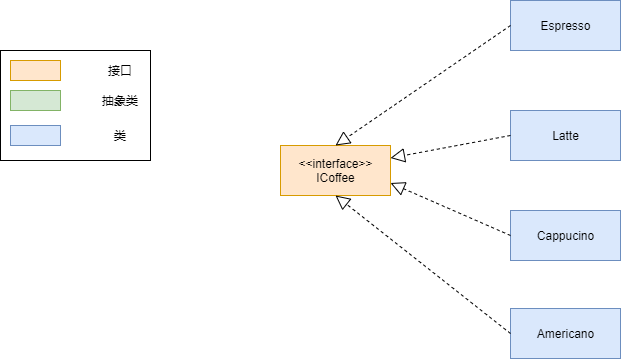

The diagram above was exported from draw.io. Its source (the exported page's mxGraphModel, read from the mxfile embedded in the PNG):
<mxGraphModel dx="1086" dy="806" grid="1" gridSize="10" guides="1" tooltips="1" connect="1" arrows="1" fold="1" page="1" pageScale="1" pageWidth="1169" pageHeight="826" background="#ffffff" math="0" shadow="0">
  <root>
    <mxCell id="0" />
    <mxCell id="1" parent="0" />
    <mxCell id="zq2_T5ygZOWJ_bvBB5h3-100" value="" style="rounded=0;whiteSpace=wrap;html=1;" vertex="1" parent="1">
      <mxGeometry x="30" y="130" width="150" height="110" as="geometry" />
    </mxCell>
    <mxCell id="zq2_T5ygZOWJ_bvBB5h3-90" value="" style="rounded=0;whiteSpace=wrap;html=1;fillColor=#ffe6cc;strokeColor=#d79b00;" vertex="1" parent="1">
      <mxGeometry x="40" y="140" width="50" height="20" as="geometry" />
    </mxCell>
    <mxCell id="zq2_T5ygZOWJ_bvBB5h3-91" value="" style="rounded=0;whiteSpace=wrap;html=1;fillColor=#d5e8d4;strokeColor=#82b366;" vertex="1" parent="1">
      <mxGeometry x="40" y="170" width="50" height="20" as="geometry" />
    </mxCell>
    <mxCell id="zq2_T5ygZOWJ_bvBB5h3-92" value="" style="rounded=0;whiteSpace=wrap;html=1;fillColor=#dae8fc;strokeColor=#6c8ebf;" vertex="1" parent="1">
      <mxGeometry x="40" y="205" width="50" height="20" as="geometry" />
    </mxCell>
    <mxCell id="zq2_T5ygZOWJ_bvBB5h3-95" value="接口" style="text;html=1;strokeColor=none;fillColor=none;align=center;verticalAlign=middle;whiteSpace=wrap;rounded=0;" vertex="1" parent="1">
      <mxGeometry x="130" y="140" width="40" height="20" as="geometry" />
    </mxCell>
    <mxCell id="zq2_T5ygZOWJ_bvBB5h3-96" value="抽象类" style="text;html=1;strokeColor=none;fillColor=none;align=center;verticalAlign=middle;whiteSpace=wrap;rounded=0;" vertex="1" parent="1">
      <mxGeometry x="130" y="170" width="40" height="20" as="geometry" />
    </mxCell>
    <mxCell id="zq2_T5ygZOWJ_bvBB5h3-97" value="类" style="text;html=1;strokeColor=none;fillColor=none;align=center;verticalAlign=middle;whiteSpace=wrap;rounded=0;" vertex="1" parent="1">
      <mxGeometry x="130" y="205" width="40" height="20" as="geometry" />
    </mxCell>
    <mxCell id="zq2_T5ygZOWJ_bvBB5h3-145" value="&amp;lt;&amp;lt;interface&amp;gt;&amp;gt;&lt;br&gt;ICoffee" style="html=1;fillColor=#ffe6cc;strokeColor=#d79b00;" vertex="1" parent="1">
      <mxGeometry x="310" y="225" width="110" height="50" as="geometry" />
    </mxCell>
    <mxCell id="zq2_T5ygZOWJ_bvBB5h3-146" value="Espresso" style="html=1;fillColor=#dae8fc;strokeColor=#6c8ebf;" vertex="1" parent="1">
      <mxGeometry x="540" y="80" width="110" height="50" as="geometry" />
    </mxCell>
    <mxCell id="zq2_T5ygZOWJ_bvBB5h3-147" value="Latte" style="html=1;fillColor=#dae8fc;strokeColor=#6c8ebf;" vertex="1" parent="1">
      <mxGeometry x="540" y="190" width="110" height="50" as="geometry" />
    </mxCell>
    <mxCell id="zq2_T5ygZOWJ_bvBB5h3-148" value="Cappucino" style="html=1;fillColor=#dae8fc;strokeColor=#6c8ebf;" vertex="1" parent="1">
      <mxGeometry x="540" y="290" width="110" height="50" as="geometry" />
    </mxCell>
    <mxCell id="zq2_T5ygZOWJ_bvBB5h3-149" value="Americano" style="html=1;fillColor=#dae8fc;strokeColor=#6c8ebf;" vertex="1" parent="1">
      <mxGeometry x="540" y="388" width="110" height="50" as="geometry" />
    </mxCell>
    <mxCell id="zq2_T5ygZOWJ_bvBB5h3-150" value="" style="endArrow=block;dashed=1;endFill=0;endSize=12;html=1;exitX=0;exitY=0.5;exitDx=0;exitDy=0;entryX=0.5;entryY=0;entryDx=0;entryDy=0;" edge="1" parent="1" source="zq2_T5ygZOWJ_bvBB5h3-146" target="zq2_T5ygZOWJ_bvBB5h3-145">
      <mxGeometry width="160" relative="1" as="geometry">
        <mxPoint x="460" y="150" as="sourcePoint" />
        <mxPoint x="620" y="150" as="targetPoint" />
      </mxGeometry>
    </mxCell>
    <mxCell id="zq2_T5ygZOWJ_bvBB5h3-151" value="" style="endArrow=block;dashed=1;endFill=0;endSize=12;html=1;exitX=0;exitY=0.5;exitDx=0;exitDy=0;entryX=1;entryY=0.25;entryDx=0;entryDy=0;" edge="1" parent="1" source="zq2_T5ygZOWJ_bvBB5h3-147" target="zq2_T5ygZOWJ_bvBB5h3-145">
      <mxGeometry width="160" relative="1" as="geometry">
        <mxPoint x="550" y="115" as="sourcePoint" />
        <mxPoint x="430" y="235" as="targetPoint" />
      </mxGeometry>
    </mxCell>
    <mxCell id="zq2_T5ygZOWJ_bvBB5h3-152" value="" style="endArrow=block;dashed=1;endFill=0;endSize=12;html=1;exitX=0;exitY=0.5;exitDx=0;exitDy=0;entryX=1;entryY=0.75;entryDx=0;entryDy=0;" edge="1" parent="1" source="zq2_T5ygZOWJ_bvBB5h3-148" target="zq2_T5ygZOWJ_bvBB5h3-145">
      <mxGeometry width="160" relative="1" as="geometry">
        <mxPoint x="550" y="225" as="sourcePoint" />
        <mxPoint x="430" y="247.5" as="targetPoint" />
      </mxGeometry>
    </mxCell>
    <mxCell id="zq2_T5ygZOWJ_bvBB5h3-153" value="" style="endArrow=block;dashed=1;endFill=0;endSize=12;html=1;exitX=0;exitY=0.5;exitDx=0;exitDy=0;entryX=0.5;entryY=1;entryDx=0;entryDy=0;" edge="1" parent="1" source="zq2_T5ygZOWJ_bvBB5h3-149" target="zq2_T5ygZOWJ_bvBB5h3-145">
      <mxGeometry width="160" relative="1" as="geometry">
        <mxPoint x="550" y="325" as="sourcePoint" />
        <mxPoint x="430" y="272.5" as="targetPoint" />
      </mxGeometry>
    </mxCell>
  </root>
</mxGraphModel>